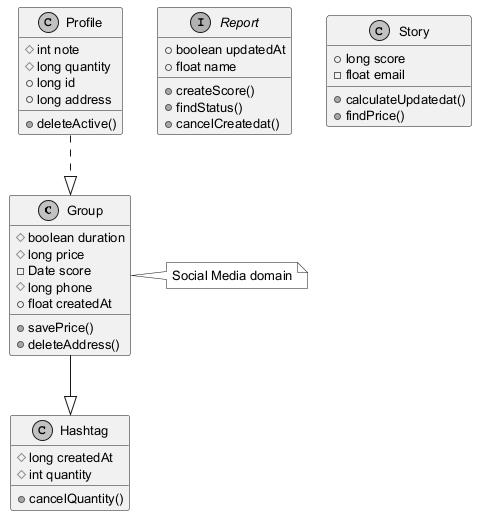

The diagram above was rendered by PlantUML. Its source (embedded in the PNG):
@startuml
skinparam monochrome true
skinparam defaultFontSize 13
class Group {
  #boolean duration
  #long price
  -Date score
  #long phone
  +float createdAt
  +savePrice()
  +deleteAddress()
}
class Hashtag {
  #long createdAt
  #int quantity
  +cancelQuantity()
}
interface Report {
  +boolean updatedAt
  +float name
  +createScore()
  +findStatus()
  +cancelCreatedat()
}
class Profile {
  #int note
  #long quantity
  +long id
  +long address
  +deleteActive()
}
class Story {
  +long score
  -float email
  +calculateUpdatedat()
  +findPrice()
}
Profile ..|> Group
Group --|> Hashtag
note right of Group : Social Media domain
@enduml